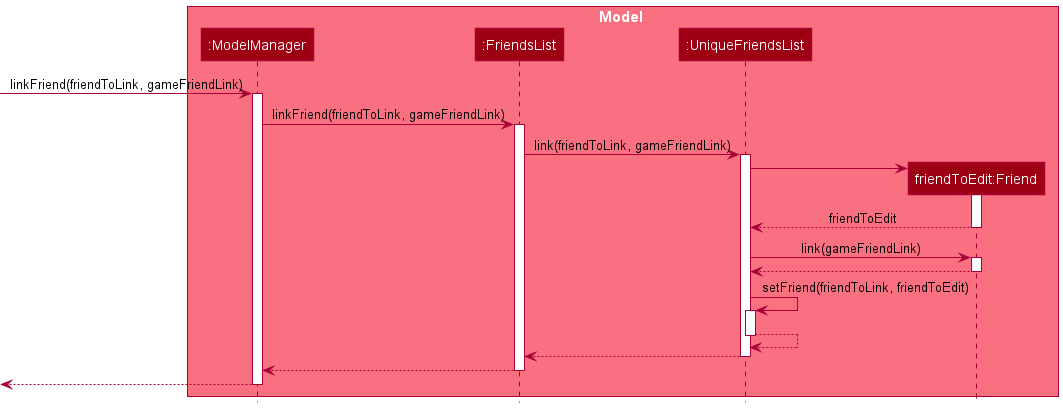

The diagram above was rendered by PlantUML. Its source (embedded in the PNG):
@startuml
!include style.puml

box Model MODEL_COLOR_T1
participant ":ModelManager" as ModelManager MODEL_COLOR
participant ":FriendsList" as FriendsList MODEL_COLOR
participant ":UniqueFriendsList" as UniqueFriendsList MODEL_COLOR
participant "friendToEdit:Friend" as Friend MODEL_COLOR
end box

-> ModelManager : linkFriend(friendToLink, gameFriendLink)
activate ModelManager
ModelManager -> FriendsList : linkFriend(friendToLink, gameFriendLink)
activate FriendsList
FriendsList -> UniqueFriendsList : link(friendToLink, gameFriendLink)
activate UniqueFriendsList
create Friend
UniqueFriendsList -> Friend
activate Friend
Friend --> UniqueFriendsList : friendToEdit
deactivate Friend
UniqueFriendsList -> Friend : link(gameFriendLink)
activate Friend
Friend --> UniqueFriendsList
deactivate Friend
UniqueFriendsList -> UniqueFriendsList : setFriend(friendToLink, friendToEdit)
activate UniqueFriendsList
UniqueFriendsList --> UniqueFriendsList
deactivate UniqueFriendsList
UniqueFriendsList --> FriendsList
deactivate UniqueFriendsList
FriendsList --> ModelManager
deactivate FriendsList
return
@enduml